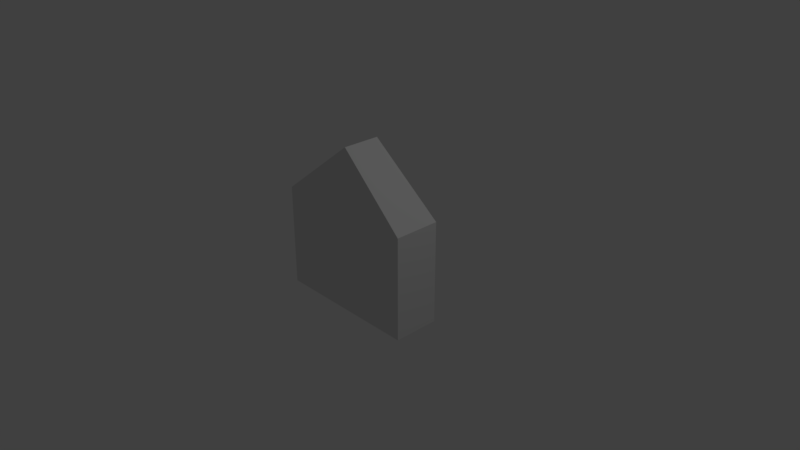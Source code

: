 # Source: homeplate.blend  (saved by Blender 2.79.0; exported with 4.5.12 LTS)
import bpy
from mathutils import Matrix  # noqa: F401  (used for matrix-valued properties, if any)

bpy.ops.wm.read_factory_settings(use_empty=True)
scene = bpy.context.scene
scene.name = 'Scene'

# ---- collections
col_collection_1 = bpy.data.collections.new('Collection 1'); scene.collection.children.link(col_collection_1)

# ---- world
world_world = bpy.data.worlds.new('World'); scene.world = world_world
world_world.color = (0.05088, 0.05088, 0.05088)
world_world.use_sun_shadow = False
world_world.sun_shadow_jitter_overblur = 0.0
world_world.cycles.sampling_method = 'MANUAL'

# ---- cameras
cam_camera = bpy.data.cameras.new('Camera')
cam_camera.clip_end = 100.0
cam_camera.lens = 35.0
cam_camera.sensor_width = 32.0
cam_camera.sensor_height = 18.0
cam_camera.ortho_scale = 7.314
cam_camera.dof.focus_distance = 0.0
cam_camera.dof.aperture_fstop = 128.0

# ---- lights
light_lamp = bpy.data.lights.new('Lamp', 'POINT')
light_lamp.transmission_factor = 0.0
light_lamp.cutoff_distance = 30.0
light_lamp.energy = 100.0
light_lamp.shadow_buffer_clip_start = 1.001
light_lamp.shadow_soft_size = 0.1
light_lamp.shadow_maximum_resolution = 0.006
light_lamp.use_absolute_resolution = True

# ---- meshes
me_cube_002 = bpy.data.meshes.new('Cube.002')
me_cube_002.from_pydata([(-1.0, -0.2164, -1.0), (-1.0, -0.2164, 0.39), (-1.0, 0.4087, -1.0), (-1.0, 0.4087, 0.39), (1.0, -0.2164, -1.0), (1.0, -0.2164, 0.39), (1.0, 0.4087, -1.0), (1.0, 0.4087, 0.39), (0.022, -0.1514, 1.211), (0.022, 0.3558, 1.211), (0.022, 0.3558, 1.211), (0.022, -0.1514, 1.211)], [], [(0, 1, 3, 2), (2, 3, 7, 6), (6, 7, 5, 4), (4, 5, 1, 0), (2, 6, 4, 0), (7, 3, 9, 10), (10, 9, 8, 11), (5, 7, 10, 11), (3, 1, 8, 9), (1, 5, 11, 8)])
me_cube_002.use_remesh_preserve_volume = False
me_cube_002.use_remesh_preserve_attributes = False
me_cube_002.use_mirror_vertex_groups = False
me_cube_002.update()

# ---- objects
ob_cube = bpy.data.objects.new('Cube', me_cube_002)
ob_lamp = bpy.data.objects.new('Lamp', light_lamp)
ob_camera = bpy.data.objects.new('Camera', cam_camera)

# ---- transforms, parenting, visibility, modifiers, constraints
ob_cube.location = (-0.0009941, -0.2164, 0.3586)
ob_cube.lineart.crease_threshold = 0.0
ob_lamp.location = (4.076, 1.005, 5.904)
ob_lamp.rotation_euler = (0.6503, 0.05522, 1.866)
ob_lamp.lock_rotations_4d = False
ob_lamp.empty_display_type = 'ARROWS'
ob_lamp.color = (0.0, 0.0, 0.0, 0.0)
ob_lamp.lineart.crease_threshold = 0.0
ob_camera.location = (7.481, -6.508, 5.344)
ob_camera.rotation_euler = (1.109, 0.0, 0.8149)
ob_camera.lock_rotations_4d = False
ob_camera.empty_display_type = 'ARROWS'
ob_camera.color = (0.0, 0.0, 0.0, 0.0)
ob_camera.display_type = 'WIRE'
ob_camera.lineart.crease_threshold = 0.0

# ---- collection membership
col_collection_1.objects.link(ob_cube)
col_collection_1.objects.link(ob_lamp)
col_collection_1.objects.link(ob_camera)

# ---- scene / render settings (as saved in the file)
scene.camera = ob_camera
scene.frame_start = 1; scene.frame_end = 250; scene.frame_set(0)
scene.render.engine = 'BLENDER_EEVEE_NEXT'
scene.render.resolution_percentage = 50
scene.render.dither_intensity = 0.0
scene.cycles.use_denoising = False
scene.cycles.samples = 128
scene.cycles.sampling_pattern = 'TABULATED_SOBOL'
scene.cycles.use_adaptive_sampling = False
scene.cycles.use_light_tree = False
scene.cycles.blur_glossy = 0.0
scene.cycles.sample_clamp_indirect = 0.0
scene.view_settings.view_transform = 'Standard'
bpy.context.view_layer.update()
